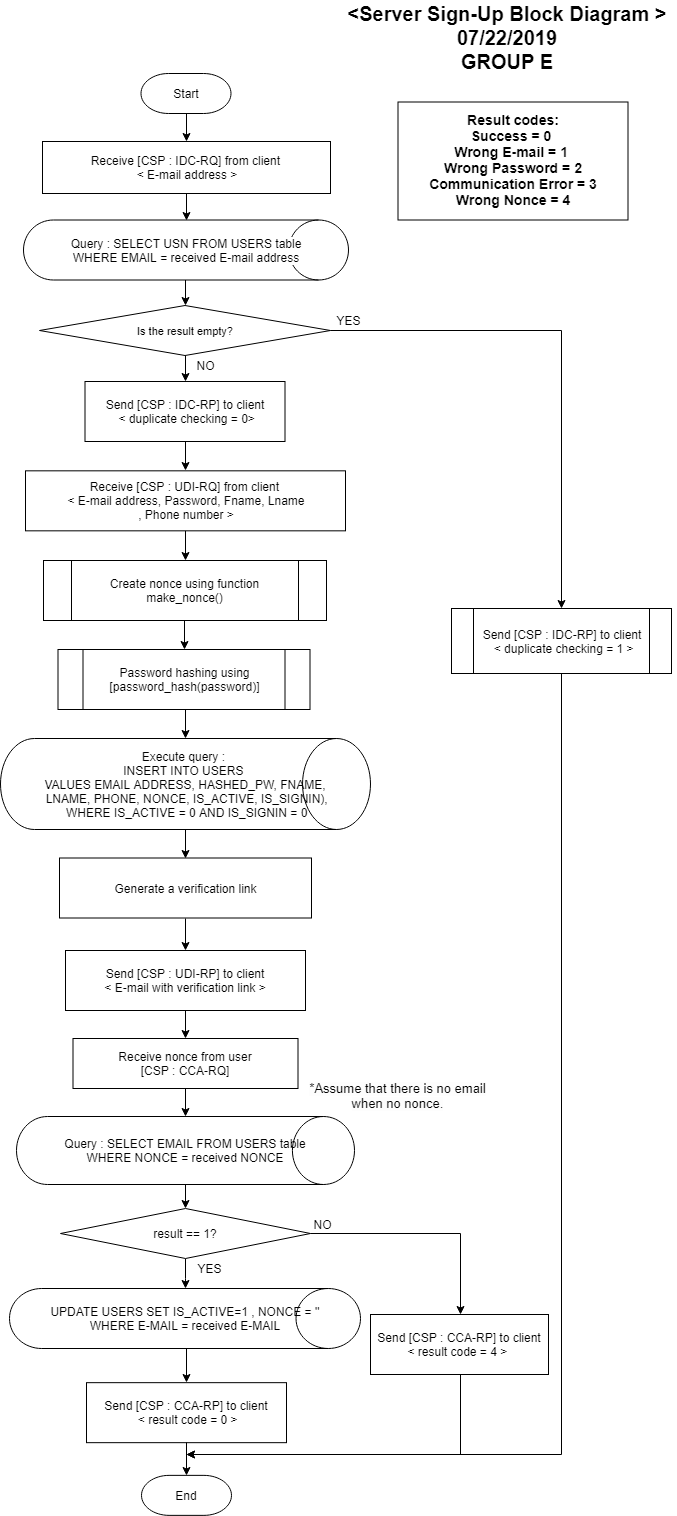

The diagram above was exported from draw.io. Its source (the exported page's mxGraphModel, read from the mxfile embedded in the PNG):
<mxGraphModel dx="-45" dy="418" grid="1" gridSize="10" guides="1" tooltips="1" connect="1" arrows="1" fold="1" page="1" pageScale="1" pageWidth="827" pageHeight="1169" math="0" shadow="0">
  <root>
    <mxCell id="vLKZljUh1GecVOTwnRnU-0" />
    <mxCell id="vLKZljUh1GecVOTwnRnU-1" parent="vLKZljUh1GecVOTwnRnU-0" />
    <mxCell id="tjJONX5BDiYtSqYmwCB3-0" style="edgeStyle=orthogonalEdgeStyle;rounded=0;orthogonalLoop=1;jettySize=auto;html=1;" parent="vLKZljUh1GecVOTwnRnU-1" target="tjJONX5BDiYtSqYmwCB3-3" edge="1">
      <mxGeometry relative="1" as="geometry">
        <mxPoint x="1126" y="187" as="sourcePoint" />
      </mxGeometry>
    </mxCell>
    <mxCell id="tjJONX5BDiYtSqYmwCB3-1" value="Start" style="strokeWidth=1;html=1;shape=mxgraph.flowchart.terminator;whiteSpace=wrap;fillColor=#ffffff;strokeColor=#000000;" parent="vLKZljUh1GecVOTwnRnU-1" vertex="1">
      <mxGeometry x="1080.5" y="147" width="90" height="40" as="geometry" />
    </mxCell>
    <mxCell id="tjJONX5BDiYtSqYmwCB3-2" style="edgeStyle=orthogonalEdgeStyle;rounded=0;orthogonalLoop=1;jettySize=auto;html=1;entryX=0.5;entryY=0;entryDx=0;entryDy=0;entryPerimeter=0;" parent="vLKZljUh1GecVOTwnRnU-1" target="tjJONX5BDiYtSqYmwCB3-5" edge="1">
      <mxGeometry relative="1" as="geometry">
        <mxPoint x="1126" y="267" as="sourcePoint" />
      </mxGeometry>
    </mxCell>
    <mxCell id="tjJONX5BDiYtSqYmwCB3-3" value="Receive [CSP : IDC-RQ] from client&amp;nbsp;&lt;br&gt;&amp;lt; E-mail address &amp;gt;" style="rounded=0;whiteSpace=wrap;html=1;fontFamily=Helvetica;fontSize=12;fontColor=#000000;align=center;strokeColor=#000000;fillColor=#ffffff;" parent="vLKZljUh1GecVOTwnRnU-1" vertex="1">
      <mxGeometry x="982" y="215" width="288" height="52" as="geometry" />
    </mxCell>
    <mxCell id="tjJONX5BDiYtSqYmwCB3-4" style="edgeStyle=orthogonalEdgeStyle;rounded=0;orthogonalLoop=1;jettySize=auto;html=1;entryX=0.5;entryY=0;entryDx=0;entryDy=0;" parent="vLKZljUh1GecVOTwnRnU-1" target="tjJONX5BDiYtSqYmwCB3-8" edge="1">
      <mxGeometry relative="1" as="geometry">
        <mxPoint x="1125" y="353" as="sourcePoint" />
      </mxGeometry>
    </mxCell>
    <mxCell id="tjJONX5BDiYtSqYmwCB3-5" value="&lt;span style=&quot;background-color: rgb(255 , 255 , 255)&quot;&gt;&lt;span style=&quot;text-align: left&quot;&gt;Query : &lt;/span&gt;&lt;span style=&quot;text-align: left&quot;&gt;SELECT USN FROM USERS table&lt;/span&gt;&lt;br style=&quot;text-align: left&quot;&gt;&lt;span style=&quot;text-align: left&quot;&gt;WHERE EMAIL = received E-mail address&lt;/span&gt;&lt;/span&gt;" style="strokeWidth=1;html=1;shape=mxgraph.flowchart.direct_data;whiteSpace=wrap;" parent="vLKZljUh1GecVOTwnRnU-1" vertex="1">
      <mxGeometry x="963" y="293.5" width="325" height="60" as="geometry" />
    </mxCell>
    <mxCell id="vkW9en9jNFRFMOoTk1EZ-4" style="edgeStyle=orthogonalEdgeStyle;rounded=0;orthogonalLoop=1;jettySize=auto;html=1;entryX=0.5;entryY=0;entryDx=0;entryDy=0;" parent="vLKZljUh1GecVOTwnRnU-1" source="tjJONX5BDiYtSqYmwCB3-8" target="tjJONX5BDiYtSqYmwCB3-12" edge="1">
      <mxGeometry relative="1" as="geometry" />
    </mxCell>
    <mxCell id="tjJONX5BDiYtSqYmwCB3-8" value="&lt;span style=&quot;font-size: 11px&quot;&gt;Is the result empty?&lt;/span&gt;" style="rhombus;whiteSpace=wrap;html=1;strokeWidth=1;" parent="vLKZljUh1GecVOTwnRnU-1" vertex="1">
      <mxGeometry x="979" y="379" width="291" height="50" as="geometry" />
    </mxCell>
    <mxCell id="vkW9en9jNFRFMOoTk1EZ-2" style="edgeStyle=orthogonalEdgeStyle;rounded=0;orthogonalLoop=1;jettySize=auto;html=1;exitX=0.5;exitY=1;exitDx=0;exitDy=0;entryX=0.5;entryY=0;entryDx=0;entryDy=0;" parent="vLKZljUh1GecVOTwnRnU-1" source="tjJONX5BDiYtSqYmwCB3-12" target="tjJONX5BDiYtSqYmwCB3-14" edge="1">
      <mxGeometry relative="1" as="geometry" />
    </mxCell>
    <mxCell id="tjJONX5BDiYtSqYmwCB3-12" value="Send [CSP : IDC-RP] to client&lt;br&gt;&amp;nbsp;&amp;lt; duplicate checking = 0&amp;gt;" style="rounded=0;whiteSpace=wrap;html=1;" parent="vLKZljUh1GecVOTwnRnU-1" vertex="1">
      <mxGeometry x="1024.5" y="455" width="200" height="60" as="geometry" />
    </mxCell>
    <mxCell id="vkW9en9jNFRFMOoTk1EZ-1" style="edgeStyle=orthogonalEdgeStyle;rounded=0;orthogonalLoop=1;jettySize=auto;html=1;exitX=0.5;exitY=1;exitDx=0;exitDy=0;entryX=0.5;entryY=0;entryDx=0;entryDy=0;" parent="vLKZljUh1GecVOTwnRnU-1" source="tjJONX5BDiYtSqYmwCB3-14" target="X9Td-PiDlPzXVSl9F0Fz-0" edge="1">
      <mxGeometry relative="1" as="geometry" />
    </mxCell>
    <mxCell id="tjJONX5BDiYtSqYmwCB3-14" value="Receive [CSP : UDI-RQ] from client &lt;br&gt;&amp;lt;&amp;nbsp;E-mail address, Password, Fname, Lname&lt;br&gt;, Phone number &amp;gt;" style="rounded=0;whiteSpace=wrap;html=1;fontFamily=Helvetica;fontSize=12;fontColor=#000000;align=center;strokeColor=#000000;fillColor=#ffffff;" parent="vLKZljUh1GecVOTwnRnU-1" vertex="1">
      <mxGeometry x="965" y="544.3333333333333" width="320" height="60" as="geometry" />
    </mxCell>
    <mxCell id="tjJONX5BDiYtSqYmwCB3-17" style="edgeStyle=orthogonalEdgeStyle;rounded=0;orthogonalLoop=1;jettySize=auto;html=1;exitX=0.5;exitY=1;exitDx=0;exitDy=0;exitPerimeter=0;entryX=0.5;entryY=0;entryDx=0;entryDy=0;endArrow=classic;endFill=1;" parent="vLKZljUh1GecVOTwnRnU-1" source="tjJONX5BDiYtSqYmwCB3-18" target="tjJONX5BDiYtSqYmwCB3-22" edge="1">
      <mxGeometry relative="1" as="geometry" />
    </mxCell>
    <mxCell id="tjJONX5BDiYtSqYmwCB3-18" value="Execute query : &lt;br&gt;INSERT INTO USERS &lt;br&gt;VALUES&amp;nbsp;EMAIL ADDRESS, HASHED_PW, FNAME,&lt;br&gt;&amp;nbsp;LNAME, PHONE, NONCE, IS_ACTIVE, IS_SIGNIN),&lt;br&gt;&amp;nbsp;WHERE IS_ACTIVE = 0 AND IS_SIGNIN = 0" style="strokeWidth=1;html=1;shape=mxgraph.flowchart.direct_data;whiteSpace=wrap;align=center;" parent="vLKZljUh1GecVOTwnRnU-1" vertex="1">
      <mxGeometry x="940" y="812" width="370" height="91" as="geometry" />
    </mxCell>
    <mxCell id="HWb8bcfo7Kj9PuP6RKFz-9" style="edgeStyle=orthogonalEdgeStyle;rounded=0;orthogonalLoop=1;jettySize=auto;html=1;" parent="vLKZljUh1GecVOTwnRnU-1" target="tjJONX5BDiYtSqYmwCB3-18" edge="1">
      <mxGeometry relative="1" as="geometry">
        <mxPoint x="1125" y="783" as="sourcePoint" />
      </mxGeometry>
    </mxCell>
    <mxCell id="tjJONX5BDiYtSqYmwCB3-21" style="edgeStyle=orthogonalEdgeStyle;rounded=0;orthogonalLoop=1;jettySize=auto;html=1;exitX=0.5;exitY=1;exitDx=0;exitDy=0;entryX=0.5;entryY=0;entryDx=0;entryDy=0;endArrow=classic;endFill=1;" parent="vLKZljUh1GecVOTwnRnU-1" source="tjJONX5BDiYtSqYmwCB3-22" target="tjJONX5BDiYtSqYmwCB3-33" edge="1">
      <mxGeometry relative="1" as="geometry" />
    </mxCell>
    <mxCell id="tjJONX5BDiYtSqYmwCB3-22" value="Generate a verification link" style="rounded=0;whiteSpace=wrap;html=1;fontFamily=Helvetica;fontSize=12;fontColor=#000000;align=center;strokeColor=#000000;fillColor=#ffffff;" parent="vLKZljUh1GecVOTwnRnU-1" vertex="1">
      <mxGeometry x="999" y="931.5" width="252" height="60" as="geometry" />
    </mxCell>
    <mxCell id="tjJONX5BDiYtSqYmwCB3-23" style="edgeStyle=orthogonalEdgeStyle;rounded=0;orthogonalLoop=1;jettySize=auto;html=1;endArrow=classic;endFill=1;" parent="vLKZljUh1GecVOTwnRnU-1" source="tjJONX5BDiYtSqYmwCB3-24" target="tjJONX5BDiYtSqYmwCB3-35" edge="1">
      <mxGeometry relative="1" as="geometry" />
    </mxCell>
    <mxCell id="tjJONX5BDiYtSqYmwCB3-24" value="Receive nonce from user&lt;br&gt;[CSP : CCA-RQ]" style="rounded=0;whiteSpace=wrap;html=1;fontFamily=Helvetica;fontSize=12;fontColor=#000000;align=center;strokeColor=#000000;fillColor=#ffffff;" parent="vLKZljUh1GecVOTwnRnU-1" vertex="1">
      <mxGeometry x="1012.5" y="1112" width="225" height="50" as="geometry" />
    </mxCell>
    <mxCell id="tjJONX5BDiYtSqYmwCB3-28" value="Send [CSP : CCA-RP] to client&lt;br&gt;&amp;nbsp;&amp;lt; result code = 0 &amp;gt;" style="rounded=0;whiteSpace=wrap;html=1;" parent="vLKZljUh1GecVOTwnRnU-1" vertex="1">
      <mxGeometry x="1026" y="1456.1666666666665" width="200" height="60" as="geometry" />
    </mxCell>
    <mxCell id="0dFs2it0utBQms3BVO34-3" style="edgeStyle=orthogonalEdgeStyle;rounded=0;orthogonalLoop=1;jettySize=auto;html=1;exitX=1;exitY=0.5;exitDx=0;exitDy=0;entryX=0.5;entryY=0;entryDx=0;entryDy=0;" parent="vLKZljUh1GecVOTwnRnU-1" source="tjJONX5BDiYtSqYmwCB3-8" target="wPg4dg35gPDZxVqBhGID-0" edge="1">
      <mxGeometry relative="1" as="geometry">
        <Array as="points">
          <mxPoint x="1501" y="404" />
        </Array>
      </mxGeometry>
    </mxCell>
    <mxCell id="tjJONX5BDiYtSqYmwCB3-29" value="YES" style="text;html=1;strokeColor=none;fillColor=none;align=center;verticalAlign=middle;whiteSpace=wrap;rounded=0;" parent="vLKZljUh1GecVOTwnRnU-1" vertex="1">
      <mxGeometry x="1268" y="384" width="40" height="20" as="geometry" />
    </mxCell>
    <mxCell id="tjJONX5BDiYtSqYmwCB3-30" value="NO" style="text;html=1;strokeColor=none;fillColor=none;align=center;verticalAlign=middle;whiteSpace=wrap;rounded=0;" parent="vLKZljUh1GecVOTwnRnU-1" vertex="1">
      <mxGeometry x="1124.7079031808034" y="429" width="40" height="20" as="geometry" />
    </mxCell>
    <mxCell id="vkW9en9jNFRFMOoTk1EZ-5" style="edgeStyle=orthogonalEdgeStyle;rounded=0;orthogonalLoop=1;jettySize=auto;html=1;entryX=0.5;entryY=0;entryDx=0;entryDy=0;" parent="vLKZljUh1GecVOTwnRnU-1" source="tjJONX5BDiYtSqYmwCB3-33" target="tjJONX5BDiYtSqYmwCB3-24" edge="1">
      <mxGeometry relative="1" as="geometry" />
    </mxCell>
    <mxCell id="tjJONX5BDiYtSqYmwCB3-33" value="Send [CSP : UDI-RP] to client&lt;br&gt;&amp;lt; E-mail with verification link &amp;gt;" style="rounded=0;whiteSpace=wrap;html=1;" parent="vLKZljUh1GecVOTwnRnU-1" vertex="1">
      <mxGeometry x="1005" y="1024" width="240" height="60" as="geometry" />
    </mxCell>
    <mxCell id="tjJONX5BDiYtSqYmwCB3-34" style="edgeStyle=orthogonalEdgeStyle;rounded=0;orthogonalLoop=1;jettySize=auto;html=1;endArrow=classic;endFill=1;" parent="vLKZljUh1GecVOTwnRnU-1" source="tjJONX5BDiYtSqYmwCB3-35" target="tjJONX5BDiYtSqYmwCB3-38" edge="1">
      <mxGeometry relative="1" as="geometry" />
    </mxCell>
    <mxCell id="tjJONX5BDiYtSqYmwCB3-35" value="&lt;span style=&quot;text-align: left&quot;&gt;Query :&amp;nbsp;&lt;/span&gt;&lt;span style=&quot;text-align: left&quot;&gt;SELECT EMAIL FROM USERS table&lt;/span&gt;&lt;br style=&quot;text-align: left&quot;&gt;&lt;span style=&quot;text-align: left&quot;&gt;WHERE NONCE = received NONCE&lt;/span&gt;&lt;div style=&quot;text-align: justify&quot;&gt;&lt;/div&gt;&lt;div style=&quot;text-align: justify&quot;&gt;&lt;/div&gt;" style="strokeWidth=1;html=1;shape=mxgraph.flowchart.direct_data;whiteSpace=wrap;" parent="vLKZljUh1GecVOTwnRnU-1" vertex="1">
      <mxGeometry x="956" y="1190" width="338" height="68" as="geometry" />
    </mxCell>
    <mxCell id="REc6UX5pG1WKBINA6rad-13" value="" style="edgeStyle=orthogonalEdgeStyle;rounded=0;orthogonalLoop=1;jettySize=auto;html=1;fontSize=14;" parent="vLKZljUh1GecVOTwnRnU-1" source="tjJONX5BDiYtSqYmwCB3-38" target="HWb8bcfo7Kj9PuP6RKFz-10" edge="1">
      <mxGeometry relative="1" as="geometry" />
    </mxCell>
    <mxCell id="tjJONX5BDiYtSqYmwCB3-38" value="&lt;font style=&quot;font-size: 12px&quot;&gt;result == 1?&lt;/font&gt;" style="rhombus;whiteSpace=wrap;html=1;strokeColor=#000000;strokeWidth=1;fillColor=#ffffff;" parent="vLKZljUh1GecVOTwnRnU-1" vertex="1">
      <mxGeometry x="1000" y="1282" width="250" height="50" as="geometry" />
    </mxCell>
    <mxCell id="X0CSNoRt7ThqgmOGB1Hp-2" style="edgeStyle=orthogonalEdgeStyle;rounded=0;orthogonalLoop=1;jettySize=auto;html=1;exitX=0.5;exitY=1;exitDx=0;exitDy=0;" parent="vLKZljUh1GecVOTwnRnU-1" edge="1">
      <mxGeometry relative="1" as="geometry">
        <mxPoint x="1126" y="1528" as="targetPoint" />
        <mxPoint x="1400.0232558139535" y="1422.953488372093" as="sourcePoint" />
        <Array as="points">
          <mxPoint x="1400" y="1528" />
        </Array>
      </mxGeometry>
    </mxCell>
    <mxCell id="tjJONX5BDiYtSqYmwCB3-40" value="Send [CSP : CCA-RP] to client&lt;br&gt;&amp;lt; result code = 4 &amp;gt;&amp;nbsp;" style="rounded=0;whiteSpace=wrap;html=1;" parent="vLKZljUh1GecVOTwnRnU-1" vertex="1">
      <mxGeometry x="1310" y="1388" width="178" height="60" as="geometry" />
    </mxCell>
    <mxCell id="tjJONX5BDiYtSqYmwCB3-41" value="YES" style="text;html=1;strokeColor=none;fillColor=none;align=center;verticalAlign=middle;whiteSpace=wrap;rounded=0;" parent="vLKZljUh1GecVOTwnRnU-1" vertex="1">
      <mxGeometry x="1126" y="1331.5" width="46" height="20" as="geometry" />
    </mxCell>
    <mxCell id="X0CSNoRt7ThqgmOGB1Hp-1" style="edgeStyle=orthogonalEdgeStyle;rounded=0;orthogonalLoop=1;jettySize=auto;html=1;exitX=1;exitY=0.5;exitDx=0;exitDy=0;" parent="vLKZljUh1GecVOTwnRnU-1" source="tjJONX5BDiYtSqYmwCB3-38" target="tjJONX5BDiYtSqYmwCB3-40" edge="1">
      <mxGeometry relative="1" as="geometry">
        <Array as="points">
          <mxPoint x="1400" y="1307" />
        </Array>
        <mxPoint x="1260" y="1307" as="sourcePoint" />
      </mxGeometry>
    </mxCell>
    <mxCell id="tjJONX5BDiYtSqYmwCB3-42" value="NO" style="text;html=1;strokeColor=none;fillColor=none;align=center;verticalAlign=middle;whiteSpace=wrap;rounded=0;" parent="vLKZljUh1GecVOTwnRnU-1" vertex="1">
      <mxGeometry x="1247" y="1288.5" width="29" height="18" as="geometry" />
    </mxCell>
    <mxCell id="REc6UX5pG1WKBINA6rad-17" value="" style="edgeStyle=orthogonalEdgeStyle;rounded=0;orthogonalLoop=1;jettySize=auto;html=1;fontSize=14;entryX=0.5;entryY=0;entryDx=0;entryDy=0;entryPerimeter=0;" parent="vLKZljUh1GecVOTwnRnU-1" target="REc6UX5pG1WKBINA6rad-16" edge="1">
      <mxGeometry relative="1" as="geometry">
        <mxPoint x="1126" y="1516" as="sourcePoint" />
        <mxPoint x="1126" y="1555.872501148897" as="targetPoint" />
      </mxGeometry>
    </mxCell>
    <mxCell id="REc6UX5pG1WKBINA6rad-16" value="End" style="strokeWidth=1;html=1;shape=mxgraph.flowchart.terminator;whiteSpace=wrap;fillColor=#ffffff;strokeColor=#000000;" parent="vLKZljUh1GecVOTwnRnU-1" vertex="1">
      <mxGeometry x="1081" y="1548.872501148897" width="90" height="40" as="geometry" />
    </mxCell>
    <mxCell id="lVoe8HFE6be-m4iYuQXw-0" value="&lt;b style=&quot;white-space: normal ; font-size: 20px&quot;&gt;&amp;lt;Server Sign-Up&amp;nbsp;Block Diagram &amp;gt;&lt;br&gt;07/22/2019&lt;br&gt;GROUP E&lt;/b&gt;" style="rounded=1;whiteSpace=wrap;html=1;align=center;fontSize=18;gradientColor=none;fillColor=#ffffff;strokeColor=none;" parent="vLKZljUh1GecVOTwnRnU-1" vertex="1">
      <mxGeometry x="1276" y="74" width="340" height="73" as="geometry" />
    </mxCell>
    <mxCell id="LXXYSVQHakJKdEn5aWUS-0" style="edgeStyle=orthogonalEdgeStyle;rounded=0;orthogonalLoop=1;jettySize=auto;html=1;exitX=0.5;exitY=1;exitDx=0;exitDy=0;exitPerimeter=0;endArrow=classic;endFill=1;" parent="vLKZljUh1GecVOTwnRnU-1" source="HWb8bcfo7Kj9PuP6RKFz-10" edge="1">
      <mxGeometry relative="1" as="geometry">
        <mxPoint x="1126" y="1456" as="targetPoint" />
      </mxGeometry>
    </mxCell>
    <mxCell id="HWb8bcfo7Kj9PuP6RKFz-10" value="UPDATE USERS SET IS_ACTIVE=1 , NONCE = ''&lt;br&gt;WHERE E-MAIL = received E-MAIL" style="strokeWidth=1;html=1;shape=mxgraph.flowchart.direct_data;whiteSpace=wrap;align=center;" parent="vLKZljUh1GecVOTwnRnU-1" vertex="1">
      <mxGeometry x="949" y="1362" width="351" height="60" as="geometry" />
    </mxCell>
    <mxCell id="0dFs2it0utBQms3BVO34-4" style="edgeStyle=orthogonalEdgeStyle;rounded=0;orthogonalLoop=1;jettySize=auto;html=1;exitX=0.5;exitY=1;exitDx=0;exitDy=0;" parent="vLKZljUh1GecVOTwnRnU-1" source="wPg4dg35gPDZxVqBhGID-0" edge="1">
      <mxGeometry relative="1" as="geometry">
        <mxPoint x="1126" y="1528" as="targetPoint" />
        <mxPoint x="1497.0689655172414" y="745.2068965517242" as="sourcePoint" />
        <Array as="points">
          <mxPoint x="1501" y="1528" />
        </Array>
      </mxGeometry>
    </mxCell>
    <mxCell id="wPg4dg35gPDZxVqBhGID-0" value="Send [CSP : IDC-RP] to client&lt;br&gt;&amp;nbsp;&amp;lt; duplicate checking = 1 &amp;gt;" style="shape=process;whiteSpace=wrap;html=1;backgroundOutline=1;strokeWidth=1;" parent="vLKZljUh1GecVOTwnRnU-1" vertex="1">
      <mxGeometry x="1391" y="682" width="220" height="65" as="geometry" />
    </mxCell>
    <mxCell id="vkW9en9jNFRFMOoTk1EZ-0" style="edgeStyle=orthogonalEdgeStyle;rounded=0;orthogonalLoop=1;jettySize=auto;html=1;exitX=0.5;exitY=1;exitDx=0;exitDy=0;entryX=0.5;entryY=0;entryDx=0;entryDy=0;" parent="vLKZljUh1GecVOTwnRnU-1" source="X9Td-PiDlPzXVSl9F0Fz-0" target="sB40Ib51s1BdJrVPsQv4-0" edge="1">
      <mxGeometry relative="1" as="geometry">
        <mxPoint x="1125" y="723" as="targetPoint" />
      </mxGeometry>
    </mxCell>
    <mxCell id="X9Td-PiDlPzXVSl9F0Fz-0" value="Create nonce using function make_nonce()" style="shape=process;whiteSpace=wrap;html=1;backgroundOutline=1;" parent="vLKZljUh1GecVOTwnRnU-1" vertex="1">
      <mxGeometry x="983" y="634" width="283" height="60" as="geometry" />
    </mxCell>
    <mxCell id="LWDJ3w4FEjnaAOlskv89-0" value="&lt;div&gt;&lt;span style=&quot;font-size: 14px&quot;&gt;&lt;b&gt;Result codes:&lt;/b&gt;&lt;/span&gt;&lt;/div&gt;&lt;div&gt;&lt;span style=&quot;font-size: 14px&quot;&gt;&lt;b&gt;Success = 0&amp;nbsp;&lt;/b&gt;&lt;/span&gt;&lt;/div&gt;&lt;div&gt;&lt;span style=&quot;font-size: 14px&quot;&gt;&lt;b&gt;Wrong E-mail = 1&amp;nbsp;&lt;/b&gt;&lt;/span&gt;&lt;/div&gt;&lt;div&gt;&lt;span style=&quot;font-size: 14px&quot;&gt;&lt;b&gt;Wrong Password = 2&lt;/b&gt;&lt;/span&gt;&lt;/div&gt;&lt;div&gt;&lt;span style=&quot;font-size: 14px&quot;&gt;&lt;b&gt;Communication Error = 3&lt;/b&gt;&lt;/span&gt;&lt;/div&gt;&lt;div&gt;&lt;span style=&quot;font-size: 14px&quot;&gt;&lt;b&gt;Wrong Nonce = 4&lt;/b&gt;&lt;/span&gt;&lt;/div&gt;" style="rounded=0;whiteSpace=wrap;html=1;" parent="vLKZljUh1GecVOTwnRnU-1" vertex="1">
      <mxGeometry x="1337.5" y="175.5" width="230" height="118" as="geometry" />
    </mxCell>
    <mxCell id="X0CSNoRt7ThqgmOGB1Hp-3" value="&lt;span style=&quot;font-family: &amp;#34;noto sans&amp;#34; , &amp;#34;noto sans jp&amp;#34; , &amp;#34;noto sans kr&amp;#34; , &amp;#34;helvetica&amp;#34; , &amp;#34;microsoft yahei&amp;#34; , &amp;#34;apple sd gothic neo&amp;#34; , &amp;#34;malgun gothic&amp;#34; , &amp;#34;맑은 고딕&amp;#34; , &amp;#34;dotum&amp;#34; , , sans-serif ; background-color: rgb(253 , 253 , 253)&quot;&gt;&lt;font style=&quot;font-size: 13px&quot;&gt;*Assume that there is no email when no nonce.&lt;/font&gt;&lt;/span&gt;" style="text;html=1;strokeColor=none;fillColor=none;align=center;verticalAlign=middle;whiteSpace=wrap;rounded=0;" parent="vLKZljUh1GecVOTwnRnU-1" vertex="1">
      <mxGeometry x="1245" y="1150" width="185" height="38" as="geometry" />
    </mxCell>
    <mxCell id="sB40Ib51s1BdJrVPsQv4-0" value="Password hashing using&lt;br&gt;[password_hash(password)]" style="shape=process;whiteSpace=wrap;html=1;backgroundOutline=1;" parent="vLKZljUh1GecVOTwnRnU-1" vertex="1">
      <mxGeometry x="997.5" y="723" width="252" height="60" as="geometry" />
    </mxCell>
  </root>
</mxGraphModel>